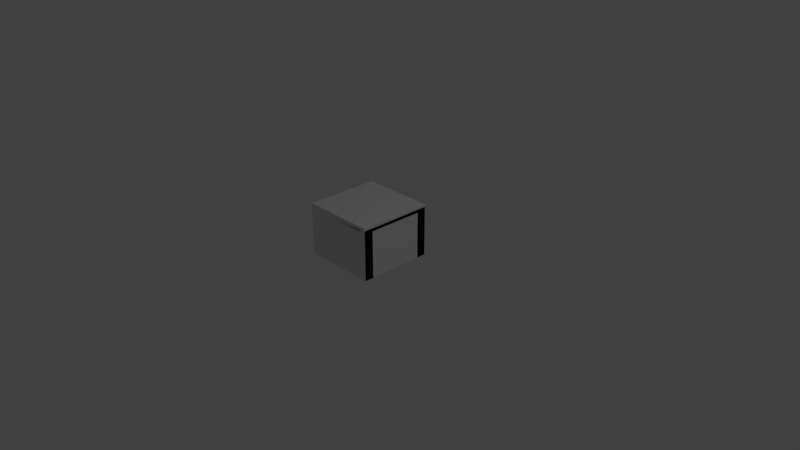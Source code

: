 # Source: Table.blend  (saved by Blender 2.78.0; exported with 4.5.12 LTS)
import bpy
from mathutils import Matrix  # noqa: F401  (used for matrix-valued properties, if any)

bpy.ops.wm.read_factory_settings(use_empty=True)
scene = bpy.context.scene
scene.name = 'Scene'

# ---- collections
col_collection_1 = bpy.data.collections.new('Collection 1'); scene.collection.children.link(col_collection_1)

# ---- world
world_world = bpy.data.worlds.new('World'); scene.world = world_world
world_world.color = (0.05088, 0.05088, 0.05088)
world_world.use_sun_shadow = False
world_world.sun_shadow_jitter_overblur = 0.0
world_world.cycles.sampling_method = 'MANUAL'

# ---- cameras
cam_camera = bpy.data.cameras.new('Camera')
cam_camera.clip_end = 100.0
cam_camera.lens = 35.0
cam_camera.sensor_width = 32.0
cam_camera.sensor_height = 18.0
cam_camera.ortho_scale = 7.314
cam_camera.dof.focus_distance = 0.0
cam_camera.dof.aperture_fstop = 128.0

# ---- lights
light_lamp = bpy.data.lights.new('Lamp', 'POINT')
light_lamp.transmission_factor = 0.0
light_lamp.cutoff_distance = 30.0
light_lamp.energy = 100.0
light_lamp.shadow_buffer_clip_start = 1.001
light_lamp.shadow_soft_size = 0.1
light_lamp.shadow_maximum_resolution = 0.006
light_lamp.use_absolute_resolution = True

# ---- meshes
me_cube_002 = bpy.data.meshes.new('Cube.002')
me_cube_002.from_pydata([(-1.0, -1.0, -1.0), (-1.0, -1.0, 0.4219), (-1.0, 1.0, -1.0), (-1.0, 1.0, 0.4219), (1.0, -1.0, -1.0), (1.0, -1.0, 0.4219), (1.0, 1.0, -1.0), (1.0, 1.0, 0.4219)], [], [(0, 1, 3, 2), (2, 3, 7, 6), (6, 7, 5, 4), (4, 5, 1, 0), (2, 6, 4, 0), (7, 3, 1, 5)])
me_cube_002.use_remesh_preserve_volume = False
me_cube_002.use_remesh_preserve_attributes = False
me_cube_002.use_mirror_vertex_groups = False
me_cube_002.update()
me_cube_001 = bpy.data.meshes.new('Cube.001')
me_cube_001.from_pydata([(-0.375, 0.001177, 0.5), (-0.5, 0.001177, 0.375), (-0.375, 0.001177, 0.375), (-0.5, 0.6356, -0.375), (-0.5, 0.6779, -0.5), (-0.5, 0.6356, -0.5), (-0.375, 0.001177, -0.5), (-0.5, 0.001177, -0.375), (-0.5, 0.001177, -0.5), (-0.5, 0.6356, 0.5), (-0.375, 0.6779, 0.5), (-0.5, 0.6779, 0.5), (-0.375, 0.6356, -0.375), (-0.375, 0.6779, 0.375), (-0.375, 0.6356, 0.375), (-0.375, 0.6779, -0.375), (-0.5, 0.6779, 0.375), (-0.5, 0.6356, 0.375), (-0.375, 0.6779, -0.5), (-0.375, 0.6356, -0.5), (-0.375, 0.6356, 0.5), (-0.5, 0.001177, 0.5), (-0.375, 0.001177, -0.375), (-0.5, 0.6779, -0.375), (0.5, 0.001177, 0.375), (0.375, 0.001177, 0.5), (0.375, 0.001177, 0.375), (0.5, 0.6779, -0.5), (0.5, 0.6356, -0.375), (0.5, 0.6356, -0.5), (0.5, 0.001177, -0.5), (0.375, 0.001177, -0.375), (0.375, 0.001177, -0.5), (0.5, 0.6356, 0.5), (0.375, 0.6779, 0.5), (0.375, 0.6356, 0.5), (0.375, 0.6779, 0.375), (0.375, 0.6356, -0.375), (0.375, 0.6356, 0.375), (0.375, 0.6779, -0.375), (0.5, 0.6779, 0.375), (0.5, 0.6356, 0.375), (0.375, 0.6356, -0.5), (0.375, 0.6779, -0.5), (0.5, 0.001177, 0.5), (0.5, 0.001177, -0.375), (0.5, 0.6779, -0.375), (0.5, 0.6779, 0.5)], [], [(0, 1, 2), (3, 4, 5), (6, 7, 8), (9, 10, 11), (12, 13, 14), (15, 3, 12), (9, 16, 17), (5, 18, 19), (12, 18, 15), (13, 17, 16), (20, 13, 10), (21, 20, 9), (21, 17, 1), (14, 0, 2), (1, 14, 2), (19, 22, 6), (7, 12, 3), (7, 5, 8), (8, 19, 6), (14, 3, 12), (18, 23, 15), (10, 16, 11), (24, 25, 26), (27, 28, 29), (30, 31, 32), (33, 34, 35), (36, 37, 38), (28, 39, 37), (40, 33, 41), (42, 27, 29), (43, 37, 39), (40, 38, 36), (36, 35, 34), (44, 35, 25), (41, 44, 24), (25, 38, 26), (24, 38, 41), (31, 42, 32), (45, 37, 31), (29, 45, 30), (42, 30, 32), (28, 38, 37), (40, 39, 36), (28, 40, 41), (39, 27, 43), (34, 40, 36), (15, 16, 13), (16, 3, 17), (18, 39, 43), (18, 42, 19), (12, 42, 37), (37, 15, 12), (13, 38, 36), (20, 38, 35), (13, 34, 36), (34, 20, 35), (15, 36, 39), (0, 21, 1), (3, 23, 4), (6, 22, 7), (9, 20, 10), (12, 15, 13), (15, 23, 3), (9, 11, 16), (5, 4, 18), (12, 19, 18), (13, 14, 17), (20, 14, 13), (21, 0, 20), (21, 9, 17), (14, 20, 0), (1, 17, 14), (19, 12, 22), (7, 22, 12), (7, 3, 5), (8, 5, 19), (14, 17, 3), (18, 4, 23), (10, 13, 16), (24, 44, 25), (27, 46, 28), (30, 45, 31), (33, 47, 34), (36, 39, 37), (28, 46, 39), (40, 47, 33), (42, 43, 27), (43, 42, 37), (40, 41, 38), (36, 38, 35), (44, 33, 35), (41, 33, 44), (25, 35, 38), (24, 26, 38), (31, 37, 42), (45, 28, 37), (29, 28, 45), (42, 29, 30), (28, 41, 38), (40, 46, 39), (28, 46, 40), (39, 46, 27), (34, 47, 40), (15, 23, 16), (16, 23, 3), (18, 15, 39), (18, 43, 42), (12, 19, 42), (37, 39, 15), (13, 14, 38), (20, 14, 38), (13, 10, 34), (34, 10, 20), (15, 13, 36)])
me_cube_001.polygons.foreach_set('use_smooth', [True] * 114)
_k = set([(0, 2), (0, 20), (0, 21), (1, 2), (1, 14), (1, 17), (1, 21), (2, 14), (3, 7), (3, 16), (3, 17), (4, 5), (4, 18), (4, 23), (5, 8), (5, 19), (6, 8), (6, 19), (6, 22), (7, 8), (7, 22), (9, 10), (9, 11), (9, 17), (9, 21), (10, 11), (10, 16), (10, 34), (11, 16), (12, 14), (12, 22), (12, 37), (16, 23), (18, 23), (18, 42), (18, 43), (19, 42), (20, 34), (20, 35), (24, 26), (24, 41), (24, 44), (25, 26), (25, 35), (25, 38), (25, 44), (26, 38), (27, 28), (27, 29), (27, 43), (27, 46), (28, 38), (28, 41), (28, 45), (29, 30), (30, 32), (30, 45), (31, 32), (31, 37), (31, 42), (31, 45), (32, 42), (33, 35), (33, 40), (33, 44), (33, 47), (34, 40), (34, 47), (36, 37), (37, 38), (37, 45), (39, 40), (40, 46), (40, 47)])
me_cube_001.attributes.new('sharp_edge', 'BOOLEAN', 'EDGE').data.foreach_set('value', [ (min(e.vertices), max(e.vertices)) in _k for e in me_cube_001.edges])
_uv = me_cube_001.uv_layers.new(name='UVMap')
_uv.uv.foreach_set('vector', [0.1395, 0.0003, 0.1741, 0.0349, 0.1395, 0.0349, 0.4877, 0.9191, 0.453, 0.9571, 0.453, 0.916, 0.4182, 0.0351, 0.4531, 0.0003, 0.4531, 0.0351, 0.2067, 0.9121, 0.2324, 0.9721, 0.2081, 0.9571, 0.9376, 0.1276, 0.7308, 0.1859, 0.7308, 0.1276, 0.7652, 0.4805, 0.7308, 0.4222, 0.7652, 0.4222, 0.2067, 0.9121, 0.1804, 0.9683, 0.1741, 0.914, 0.453, 0.916, 0.4317, 0.9721, 0.4182, 0.919, 0.7308, 0.3633, 0.7652, 0.4216, 0.7308, 0.4216, 0.7308, 0.3038, 0.7652, 0.2454, 0.7652, 0.3038, 0.7308, 0.5989, 0.7652, 0.6573, 0.7308, 0.6573, 0.2088, 0.0349, 0.243, 0.9147, 0.2067, 0.9121, 0.2088, 0.0349, 0.1741, 0.914, 0.1741, 0.0349, 0.2777, 0.9147, 0.2434, 0.0349, 0.2781, 0.0349, 0.1741, 0.0349, 0.1395, 0.914, 0.1395, 0.0349, 0.9727, 0.8752, 0.9382, 0.0003, 0.9727, 0.0003, 0.4879, 0.0351, 0.5225, 0.9191, 0.4877, 0.9191, 0.4879, 0.0351, 0.453, 0.916, 0.4531, 0.0351, 0.4531, 0.0351, 0.4182, 0.919, 0.4182, 0.0351, 0.7308, 0.1276, 0.9376, 0.0931, 0.9376, 0.1276, 0.4317, 0.9721, 0.4743, 0.9721, 0.453, 0.9934, 0.2324, 0.9721, 0.1804, 0.9683, 0.2081, 0.9571, 0.1042, 0.0349, 0.1389, 0.0003, 0.1389, 0.0349, 0.348, 0.9548, 0.3134, 0.9168, 0.348, 0.9137, 0.3481, 0.035, 0.3829, 0.0003, 0.3829, 0.035, 0.0713, 0.9121, 0.0456, 0.972, 0.035, 0.9147, 0.5233, 0.2078, 0.7302, 0.2661, 0.5233, 0.2661, 0.7652, 0.54, 0.7308, 0.5984, 0.7308, 0.54, 0.0976, 0.9683, 0.0713, 0.9121, 0.1039, 0.914, 0.3827, 0.9168, 0.348, 0.9548, 0.348, 0.9137, 0.7308, 0.3627, 0.7652, 0.3043, 0.7652, 0.3627, 0.7308, 0.5394, 0.7652, 0.4811, 0.7652, 0.5394, 0.7308, 0.2448, 0.7652, 0.1865, 0.7652, 0.2448, 0.0696, 0.0349, 0.035, 0.9147, 0.035, 0.0349, 0.1039, 0.914, 0.0696, 0.0349, 0.1042, 0.0349, 0.035, 0.0349, 0.0004, 0.9147, 0.0003, 0.0349, 0.1042, 0.0349, 0.1386, 0.914, 0.1039, 0.914, 0.4176, 0.0351, 0.3827, 0.9168, 0.3829, 0.035, 0.3134, 0.035, 0.2787, 0.9168, 0.2787, 0.035, 0.348, 0.9137, 0.3134, 0.035, 0.3481, 0.035, 0.3827, 0.9168, 0.3481, 0.035, 0.3829, 0.035, 0.7302, 0.3006, 0.5233, 0.2661, 0.7302, 0.2661, 0.5233, 0.3589, 0.7302, 0.3934, 0.5233, 0.3934, 0.7302, 0.3006, 0.5233, 0.3589, 0.5233, 0.3006, 0.348, 0.991, 0.348, 0.9548, 0.3693, 0.9698, 0.0456, 0.972, 0.0976, 0.9683, 0.0735, 0.9997, 0.9376, 0.0003, 0.7308, 0.0348, 0.7308, 0.0003, 0.7308, 0.0348, 0.9376, 0.0931, 0.7308, 0.0931, 0.5233, 0.6146, 0.7302, 0.5802, 0.7302, 0.6146, 0.5233, 0.6146, 0.7302, 0.673, 0.5233, 0.673, 0.5233, 0.7075, 0.7302, 0.673, 0.7302, 0.7075, 0.7302, 0.7075, 0.5233, 0.7658, 0.5233, 0.7075, 0.5233, 0.394, 0.7302, 0.4523, 0.7302, 0.394, 0.5233, 0.4868, 0.7302, 0.4523, 0.7302, 0.4868, 0.5233, 0.5796, 0.7302, 0.5451, 0.7302, 0.5796, 0.7302, 0.5451, 0.5233, 0.4868, 0.7302, 0.4868, 0.5233, 0.2072, 0.7302, 0.0003, 0.7302, 0.2072, 0.1395, 0.0003, 0.1741, 0.0003, 0.1741, 0.0349, 0.4877, 0.9191, 0.4743, 0.9721, 0.453, 0.9571, 0.4182, 0.0351, 0.4182, 0.0003, 0.4531, 0.0003, 0.2067, 0.9121, 0.243, 0.9147, 0.2324, 0.9721, 0.9376, 0.1276, 0.9376, 0.1859, 0.7308, 0.1859, 0.7652, 0.4805, 0.7308, 0.4805, 0.7308, 0.4222, 0.2067, 0.9121, 0.2081, 0.9571, 0.1804, 0.9683, 0.453, 0.916, 0.453, 0.9571, 0.4317, 0.9721, 0.7308, 0.3633, 0.7652, 0.3633, 0.7652, 0.4216, 0.7308, 0.3038, 0.7308, 0.2454, 0.7652, 0.2454, 0.7308, 0.5989, 0.7652, 0.5989, 0.7652, 0.6573, 0.2088, 0.0349, 0.2434, 0.0349, 0.243, 0.9147, 0.2088, 0.0349, 0.2067, 0.9121, 0.1741, 0.914, 0.2777, 0.9147, 0.243, 0.9147, 0.2434, 0.0349, 0.1741, 0.0349, 0.1741, 0.914, 0.1395, 0.914, 0.9727, 0.8752, 0.9382, 0.8752, 0.9382, 0.0003, 0.4879, 0.0351, 0.5227, 0.0351, 0.5225, 0.9191, 0.4879, 0.0351, 0.4877, 0.9191, 0.453, 0.916, 0.4531, 0.0351, 0.453, 0.916, 0.4182, 0.919, 0.7308, 0.1276, 0.7308, 0.0931, 0.9376, 0.0931, 0.4317, 0.9721, 0.453, 0.9571, 0.4743, 0.9721, 0.2324, 0.9721, 0.2045, 0.9997, 0.1804, 0.9683, 0.1042, 0.0349, 0.1043, 0.0003, 0.1389, 0.0003, 0.348, 0.9548, 0.3268, 0.9697, 0.3134, 0.9168, 0.3481, 0.035, 0.3482, 0.0003, 0.3829, 0.0003, 0.0713, 0.9121, 0.0699, 0.957, 0.0456, 0.972, 0.5233, 0.2078, 0.7302, 0.2078, 0.7302, 0.2661, 0.7652, 0.54, 0.7652, 0.5984, 0.7308, 0.5984, 0.0976, 0.9683, 0.0699, 0.957, 0.0713, 0.9121, 0.3827, 0.9168, 0.3693, 0.9698, 0.348, 0.9548, 0.7308, 0.3627, 0.7308, 0.3043, 0.7652, 0.3043, 0.7308, 0.5394, 0.7308, 0.4811, 0.7652, 0.4811, 0.7308, 0.2448, 0.7308, 0.1865, 0.7652, 0.1865, 0.0696, 0.0349, 0.0713, 0.9121, 0.035, 0.9147, 0.1039, 0.914, 0.0713, 0.9121, 0.0696, 0.0349, 0.035, 0.0349, 0.035, 0.9147, 0.0004, 0.9147, 0.1042, 0.0349, 0.1389, 0.0349, 0.1386, 0.914, 0.4176, 0.0351, 0.4174, 0.9168, 0.3827, 0.9168, 0.3134, 0.035, 0.3134, 0.9168, 0.2787, 0.9168, 0.348, 0.9137, 0.3134, 0.9168, 0.3134, 0.035, 0.3827, 0.9168, 0.348, 0.9137, 0.3481, 0.035, 0.7302, 0.3006, 0.5233, 0.3006, 0.5233, 0.2661, 0.5233, 0.3589, 0.7302, 0.3589, 0.7302, 0.3934, 0.7302, 0.3006, 0.7302, 0.3589, 0.5233, 0.3589, 0.348, 0.991, 0.3268, 0.9697, 0.348, 0.9548, 0.0456, 0.972, 0.0699, 0.957, 0.0976, 0.9683, 0.9376, 0.0003, 0.9376, 0.0348, 0.7308, 0.0348, 0.7308, 0.0348, 0.9376, 0.0348, 0.9376, 0.0931, 0.5233, 0.6146, 0.5233, 0.5802, 0.7302, 0.5802, 0.5233, 0.6146, 0.7302, 0.6146, 0.7302, 0.673, 0.5233, 0.7075, 0.5233, 0.673, 0.7302, 0.673, 0.7302, 0.7075, 0.7302, 0.7658, 0.5233, 0.7658, 0.5233, 0.394, 0.5233, 0.4523, 0.7302, 0.4523, 0.5233, 0.4868, 0.5233, 0.4523, 0.7302, 0.4523, 0.5233, 0.5796, 0.5233, 0.5451, 0.7302, 0.5451, 0.7302, 0.5451, 0.5233, 0.5451, 0.5233, 0.4868, 0.5233, 0.2072, 0.5233, 0.0003, 0.7302, 0.0003])
me_cube_001.use_remesh_preserve_volume = False
me_cube_001.use_remesh_preserve_attributes = False
me_cube_001.use_mirror_vertex_groups = False
me_cube_001.update()
me_cube_001.normals_split_custom_set([tuple(v) for v in zip(*[iter([0.0, -1.0, 0.0, 0.0, -1.0, 0.0, 0.0, -1.0, 0.0, -1.0, 0.0, 0.0, -1.0, 0.0, 0.0, -1.0, 0.0, 0.0, 0.0, -1.0, 0.0, 0.0, -1.0, 0.0, 0.0, -1.0, 0.0, 0.0, 0.0, 1.0, 0.0, 0.0, 1.0, 0.0, 0.0, 1.0, 1.0, 0.0, 0.0, 1.0, 0.0, 0.0, 1.0, 0.0, 0.0, 0.0, 0.0, 1.0, 0.0, 0.0, 1.0, 0.0, 0.0, 1.0, -1.0, 0.0, 0.0, -1.0, 0.0, 0.0, -1.0, 0.0, 0.0, 6.7e-06, 4.976e-06, -1.0, 1.756e-06, 1.898e-05, -1.0, 0.0, 2.396e-05, -1.0, 1.0, 0.0, 0.0, 1.0, 0.0, 0.0, 1.0, 0.0, 0.0, 0.0, 0.0, -1.0, 0.0, 0.0, -1.0, 0.0, 0.0, -1.0, 1.0, 0.0, 0.0, 1.0, 0.0, 0.0, 1.0, 0.0, 0.0, 0.0, 0.0, 1.0, 0.0, 0.0, 1.0, 0.0, 0.0, 1.0, -1.0, 0.0, 0.0, -1.0, 0.0, 0.0, -1.0, 0.0, 0.0, 1.0, 0.0, 0.0, 1.0, 0.0, 0.0, 1.0, 0.0, 0.0, 0.0, 0.0, -1.0, 0.0, 0.0, -1.0, 0.0, 0.0, -1.0, 1.0, 0.0, 0.0, 1.0, 0.0, 0.0, 1.0, 0.0, 0.0, 0.0, 0.0, 1.0, 0.0, 0.0, 1.0, 0.0, 0.0, 1.0, -1.0, 0.0, 0.0, -1.0, 0.0, 0.0, -1.0, 0.0, 0.0, 0.0, 0.0, -1.0, 0.0, 0.0, -1.0, 0.0, 0.0, -1.0, 0.0, -1.0, 0.0, 0.0, -1.0, 0.0, 0.0, -1.0, 0.0, 0.0, 1.0, 0.0, 0.0, 1.0, 0.0, 0.0, 1.0, 0.0, 0.0, 1.0, 0.0, 0.0, 1.0, 0.0, 0.0, 1.0, 0.0, 0.0, -1.0, 0.0, 0.0, -1.0, 0.0, 0.0, -1.0, 0.0, 1.0, 0.0, 0.0, 1.0, 0.0, 0.0, 1.0, 0.0, 0.0, 0.0, -1.0, 0.0, 0.0, -1.0, 0.0, 0.0, -1.0, 0.0, 0.0, 0.0, 1.0, 0.0, 0.0, 1.0, 0.0, 0.0, 1.0, -1.0, 0.0, 0.0, -1.0, 0.0, 0.0, -1.0, 0.0, 0.0, 0.0, 0.0, 1.0, 0.0, 0.0, 1.0, 0.0, 0.0, 1.0, 1.0, 0.0, 0.0, 1.0, 0.0, 0.0, 1.0, 0.0, 0.0, -3.35e-06, 9.491e-06, -1.0, -1.756e-06, 4.976e-06, -1.0, 0.0, 0.0, -1.0, -1.0, 0.0, 0.0, -1.0, 0.0, 0.0, -1.0, 0.0, 0.0, 0.0, 0.0, -1.0, 0.0, 0.0, -1.0, 0.0, 0.0, -1.0, -1.0, 0.0, 0.0, -1.0, 0.0, 0.0, -1.0, 0.0, 0.0, 0.0, 0.0, 1.0, 0.0, 0.0, 1.0, 0.0, 0.0, 1.0, 1.0, 0.0, 0.0, 1.0, 0.0, 0.0, 1.0, 0.0, 0.0, -1.0, 0.0, 0.0, -1.0, 0.0, 0.0, -1.0, 0.0, 0.0, 0.0, 0.0, -1.0, 0.0, 0.0, -1.0, 0.0, 0.0, -1.0, -1.0, 0.0, 0.0, -1.0, 0.0, 0.0, -1.0, 0.0, 0.0, 0.0, 0.0, 1.0, 0.0, 0.0, 1.0, 0.0, 0.0, 1.0, 1.0, 0.0, 0.0, 1.0, 0.0, 0.0, 1.0, 0.0, 0.0, -3.35e-06, 9.491e-06, -1.0, 0.0, 0.0, -1.0, 0.0, 0.0, -1.0, 0.0, -1.0, 0.0, 0.0, -1.0, 0.0, 0.0, -1.0, 0.0, 0.0, 1.0, 0.0, 0.0, 1.0, 0.0, 0.0, 1.0, 0.0, 1.0, 0.0, 0.0, 1.0, 0.0, 0.0, 1.0, 0.0, 0.0, 0.0, 1.0, 0.0, 0.0, 1.0, 0.0, 0.0, 1.0, 0.0, 0.0, 1.0, 0.0, 0.0, 1.0, 0.0, 0.0, 1.0, 0.0, 0.0, 1.0, 0.0, 0.0, 1.0, 0.0, 0.0, 1.0, 0.0, -1.0, 0.0, 0.0, -1.0, 0.0, 0.0, -1.0, 0.0, 0.0, 0.0, 1.0, 0.0, 0.0, 1.0, 0.0, 0.0, 1.0, 0.0, 0.0, 2.396e-05, -1.0, 0.0, 2.396e-05, -1.0, 0.0, 2.396e-05, -1.0, 0.0, -1.0, 0.0, 0.0, -1.0, 0.0, 0.0, -1.0, 0.0, 0.0, 0.0, 1.0, 0.0, 0.0, 1.0, 0.0, 0.0, 1.0, 0.0, 0.0, 1.0, 0.0, 0.0, 1.0, 0.0, 0.0, 1.0, 0.0, -1.0, 0.0, 0.0, -1.0, 0.0, 0.0, -1.0, 0.0, 0.0, 1.0, 0.0, 0.0, 1.0, 0.0, 0.0, 1.0, 0.0, 0.0, 0.0, 1.0, 0.0, 0.0, 1.0, 0.0, 0.0, 1.0, 0.0, 1.0, 0.0, 0.0, 1.0, 0.0, 0.0, 1.0, 0.0, 0.0, -1.0, 0.0, 0.0, -1.0, 0.0, 0.0, -1.0, 0.0, -1.0, 0.0, 0.0, -1.0, 0.0, 0.0, -1.0, 0.0, 0.0, 0.0, -1.0, 0.0, 0.0, -1.0, 0.0, 0.0, -1.0, 0.0, 0.0, 0.0, 1.0, 0.0, 0.0, 1.0, 0.0, 0.0, 1.0, 1.0, 0.0, 0.0, 1.0, 0.0, 0.0, 1.0, 0.0, 0.0, 0.0, 0.0, 1.0, 0.0, 0.0, 1.0, 0.0, 0.0, 1.0, -1.0, 0.0, 0.0, -1.0, 0.0, 0.0, -1.0, 0.0, 0.0, 6.7e-06, 4.976e-06, -1.0, 8.456e-06, 0.0, -1.0, 1.756e-06, 1.898e-05, -1.0, 1.0, 0.0, 0.0, 1.0, 0.0, 0.0, 1.0, 0.0, 0.0, 0.0, 0.0, -1.0, 0.0, 0.0, -1.0, 0.0, 0.0, -1.0, 1.0, 0.0, 0.0, 1.0, 0.0, 0.0, 1.0, 0.0, 0.0, 0.0, 0.0, 1.0, 0.0, 0.0, 1.0, 0.0, 0.0, 1.0, -1.0, 0.0, 0.0, -1.0, 0.0, 0.0, -1.0, 0.0, 0.0, 1.0, 0.0, 0.0, 1.0, 0.0, 0.0, 1.0, 0.0, 0.0, 0.0, 0.0, -1.0, 0.0, 0.0, -1.0, 0.0, 0.0, -1.0, 1.0, 0.0, 0.0, 1.0, 0.0, 0.0, 1.0, 0.0, 0.0, 0.0, 0.0, 1.0, 0.0, 0.0, 1.0, 0.0, 0.0, 1.0, -1.0, 0.0, 0.0, -1.0, 0.0, 0.0, -1.0, 0.0, 0.0, 0.0, 0.0, -1.0, 0.0, 0.0, -1.0, 0.0, 0.0, -1.0, 0.0, -1.0, 0.0, 0.0, -1.0, 0.0, 0.0, -1.0, 0.0, 0.0, 1.0, 0.0, 0.0, 1.0, 0.0, 0.0, 1.0, 0.0, 0.0, 1.0, 0.0, 0.0, 1.0, 0.0, 0.0, 1.0, 0.0, 0.0, -1.0, 0.0, 0.0, -1.0, 0.0, 0.0, -1.0, 0.0, 1.0, 0.0, 0.0, 1.0, 0.0, 0.0, 1.0, 0.0, 0.0, 0.0, -1.0, 0.0, 0.0, -1.0, 0.0, 0.0, -1.0, 0.0, 0.0, 0.0, 1.0, 0.0, 0.0, 1.0, 0.0, 0.0, 1.0, -1.0, 0.0, 0.0, -1.0, 0.0, 0.0, -1.0, 0.0, 0.0, 0.0, 0.0, 1.0, 0.0, 0.0, 1.0, 0.0, 0.0, 1.0, 1.0, 0.0, 0.0, 1.0, 0.0, 0.0, 1.0, 0.0, 0.0, -3.35e-06, 9.491e-06, -1.0, -8.456e-06, 2.396e-05, -1.0, -1.756e-06, 4.976e-06, -1.0, -1.0, 0.0, 0.0, -1.0, 0.0, 0.0, -1.0, 0.0, 0.0, 0.0, 0.0, -1.0, 0.0, 0.0, -1.0, 0.0, 0.0, -1.0, -1.0, 0.0, 0.0, -1.0, 0.0, 0.0, -1.0, 0.0, 0.0, 0.0, 0.0, 1.0, 0.0, 0.0, 1.0, 0.0, 0.0, 1.0, 1.0, 0.0, 0.0, 1.0, 0.0, 0.0, 1.0, 0.0, 0.0, -1.0, 0.0, 0.0, -1.0, 0.0, 0.0, -1.0, 0.0, 0.0, 0.0, 0.0, -1.0, 0.0, 0.0, -1.0, 0.0, 0.0, -1.0, -1.0, 0.0, 0.0, -1.0, 0.0, 0.0, -1.0, 0.0, 0.0, 0.0, 0.0, 1.0, 0.0, 0.0, 1.0, 0.0, 0.0, 1.0, 1.0, 0.0, 0.0, 1.0, 0.0, 0.0, 1.0, 0.0, 0.0, -3.35e-06, 9.491e-06, -1.0, 0.0, 0.0, -1.0, 0.0, 0.0, -1.0, 0.0, -1.0, 0.0, 0.0, -1.0, 0.0, 0.0, -1.0, 0.0, 0.0, 1.0, 0.0, 0.0, 1.0, 0.0, 0.0, 1.0, 0.0, 1.0, 0.0, 0.0, 1.0, 0.0, 0.0, 1.0, 0.0, 0.0, 0.0, 1.0, 0.0, 0.0, 1.0, 0.0, 0.0, 1.0, 0.0, 0.0, 1.0, 0.0, 0.0, 1.0, 0.0, 0.0, 1.0, 0.0, 0.0, 1.0, 0.0, 0.0, 1.0, 0.0, 0.0, 1.0, 0.0, -1.0, 0.0, 0.0, -1.0, 0.0, 0.0, -1.0, 0.0, 0.0, 0.0, 1.0, 0.0, 0.0, 1.0, 0.0, 0.0, 1.0, 0.0, 0.0, 2.396e-05, -1.0, 0.0, 2.396e-05, -1.0, 0.0, 2.396e-05, -1.0, 0.0, -1.0, 0.0, 0.0, -1.0, 0.0, 0.0, -1.0, 0.0, 0.0, 0.0, 1.0, 0.0, 0.0, 1.0, 0.0, 0.0, 1.0, 0.0, 0.0, 1.0, 0.0, 0.0, 1.0, 0.0, 0.0, 1.0, 0.0, -1.0, 0.0, 0.0, -1.0, 0.0, 0.0, -1.0, 0.0, 0.0, 1.0, 0.0, 0.0, 1.0, 0.0, 0.0, 1.0, 0.0, 0.0, 0.0, 1.0, 0.0, 0.0, 1.0, 0.0, 0.0, 1.0, 0.0, 1.0, 0.0, 0.0, 1.0, 0.0, 0.0, 1.0, 0.0])] * 3)])

# ---- objects
ob_collision = bpy.data.objects.new('Collision', me_cube_002)
ob_table = bpy.data.objects.new('Table', me_cube_001)
ob_lamp = bpy.data.objects.new('Lamp', light_lamp)
ob_camera = bpy.data.objects.new('Camera', cam_camera)

# ---- transforms, parenting, visibility, modifiers, constraints
ob_collision.location = (0.0, 0.0, 0.5)
ob_collision.scale = (0.5, 0.5, 0.5)
ob_collision.hide_viewport = True
ob_collision.lineart.crease_threshold = 0.0
ob_table.location = (0.0, 0.0, 0.0)
ob_table.rotation_euler = (1.571, -0.0, 0.0)
ob_table.lineart.crease_threshold = 0.0
ob_lamp.location = (4.076, 1.005, 5.904)
ob_lamp.rotation_euler = (0.6503, 0.05522, 1.866)
ob_lamp.lock_rotations_4d = False
ob_lamp.empty_display_type = 'ARROWS'
ob_lamp.color = (0.0, 0.0, 0.0, 0.0)
ob_lamp.lineart.crease_threshold = 0.0
ob_camera.location = (7.481, -6.508, 5.344)
ob_camera.rotation_euler = (1.109, 0.0, 0.8149)
ob_camera.lock_rotations_4d = False
ob_camera.empty_display_type = 'ARROWS'
ob_camera.color = (0.0, 0.0, 0.0, 0.0)
ob_camera.display_type = 'WIRE'
ob_camera.lineart.crease_threshold = 0.0

# ---- collection membership
col_collection_1.objects.link(ob_collision)
col_collection_1.objects.link(ob_table)
col_collection_1.objects.link(ob_lamp)
col_collection_1.objects.link(ob_camera)

# ---- scene / render settings (as saved in the file)
scene.camera = ob_camera
scene.frame_start = 1; scene.frame_end = 250; scene.frame_set(1)
scene.render.engine = 'BLENDER_EEVEE_NEXT'
scene.render.resolution_percentage = 50
scene.render.dither_intensity = 0.0
scene.cycles.use_denoising = False
scene.cycles.samples = 128
scene.cycles.sampling_pattern = 'TABULATED_SOBOL'
scene.cycles.light_sampling_threshold = 0.0
scene.cycles.use_adaptive_sampling = False
scene.cycles.use_light_tree = False
scene.cycles.blur_glossy = 0.0
scene.cycles.sample_clamp_indirect = 0.0
scene.view_settings.view_transform = 'Standard'
bpy.context.view_layer.update()
